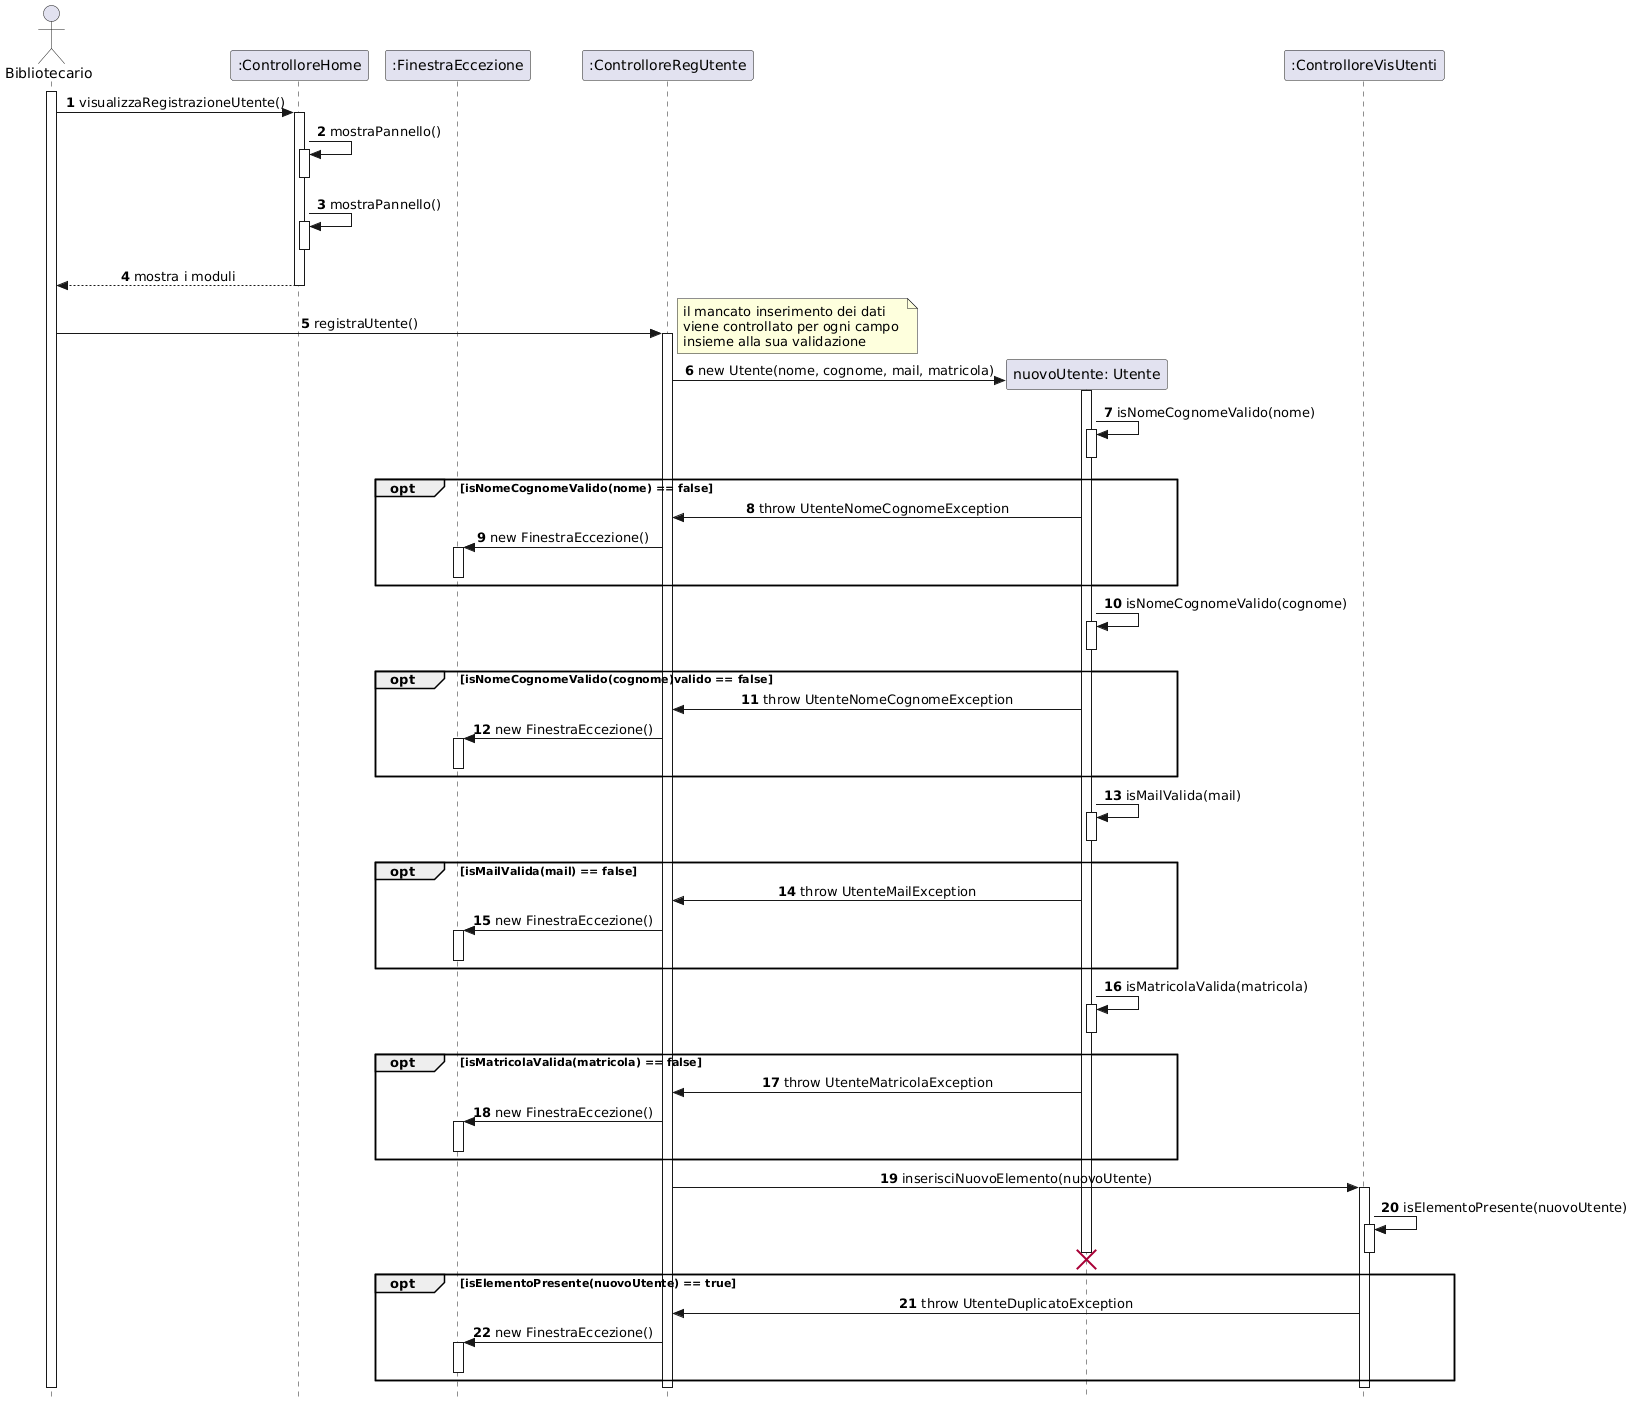

The diagram above was rendered by PlantUML. Its source (embedded in the PNG):
@startuml
skinparam style strictuml
skinparam sequenceMessageAlign center

actor "Bibliotecario" as Biblio
participant ":ControlloreHome" as CHome
participant ":FinestraEccezione" as Ex
participant ":ControlloreRegUtente" as CReg
participant "nuovoUtente: Utente" as NewUser
participant ":ControlloreVisUtenti" as DB

autonumber

' 1. Apertura pannello
activate Biblio
Biblio -> CHome : visualizzaRegistrazioneUtente()
activate CHome
CHome -> CHome : mostraPannello()
activate CHome
deactivate CHome
CHome -> CHome : mostraPannello()
activate CHome
deactivate CHome

CHome --> Biblio : mostra i moduli
deactivate CHome



' 2. Avvio Registrazione
Biblio -> CReg : registraUtente()
activate CReg
create NewUser

note right
il mancato inserimento dei dati
viene controllato per ogni campo 
insieme alla sua validazione
end note

CReg -> NewUser : new Utente(nome, cognome, mail, matricola)


activate NewUser

    ' --- VALIDAZIONE NOME ---
    NewUser -> NewUser : isNomeCognomeValido(nome)
    activate NewUser
    deactivate NewUser
    
    opt isNomeCognomeValido(nome) == false
        NewUser -> CReg : throw UtenteNomeCognomeException
        CReg -> Ex : new FinestraEccezione()
        activate Ex
        deactivate Ex
    end

    ' --- VALIDAZIONE COGNOME ---
    NewUser -> NewUser : isNomeCognomeValido(cognome)
    activate NewUser
    deactivate NewUser
    
    opt isNomeCognomeValido(cognome)valido == false
        NewUser -> CReg : throw UtenteNomeCognomeException
        CReg -> Ex : new FinestraEccezione()
        activate Ex
        deactivate Ex
    end

    ' --- VALIDAZIONE MAIL ---
    NewUser -> NewUser : isMailValida(mail)
    activate NewUser
    deactivate NewUser
    
    opt isMailValida(mail) == false
        NewUser -> CReg : throw UtenteMailException
        CReg -> Ex : new FinestraEccezione()
        activate Ex
        deactivate Ex
    end


    ' --- VALIDAZIONE MATRICOLA ---
    NewUser -> NewUser : isMatricolaValida(matricola)
    activate NewUser
    deactivate NewUser
    
    opt isMatricolaValida(matricola) == false
        NewUser -> CReg : throw UtenteMatricolaException
        CReg -> Ex : new FinestraEccezione()
        activate Ex
        deactivate Ex
    end
    
CReg -> DB : inserisciNuovoElemento(nuovoUtente)
    
    activate DB
    DB -> DB : isElementoPresente(nuovoUtente)
    activate DB
    deactivate DB
    deactivate NewUser
    destroy NewUser
    
    opt isElementoPresente(nuovoUtente) == true
        DB -> CReg : throw UtenteDuplicatoException
        CReg -> Ex : new FinestraEccezione()
        activate Ex
        deactivate Ex   
    end

deactivate CReg
deactivate DB
deactivate Biblio
@enduml